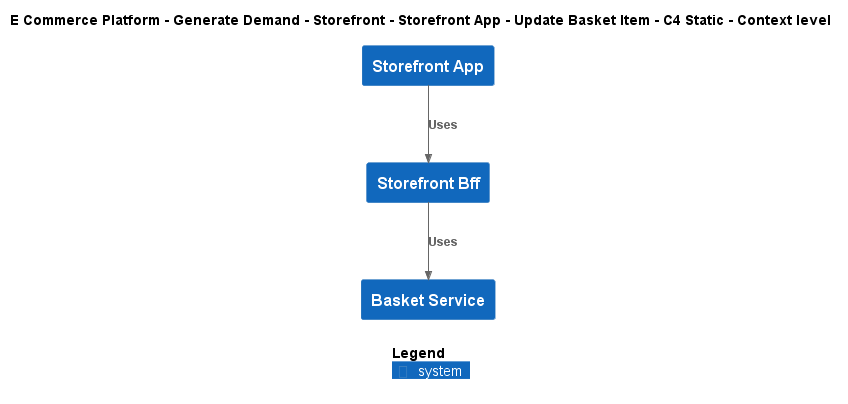

The diagram above was rendered by PlantUML. Its source (embedded in the PNG):
@startuml
!include ..\..\..\..\..\..\..\.c4s\C4_Context.puml

AddElementTag("c4interflow:lifecycle:new", $bgColor=green, $fontColor=#ffffff, $borderColor=green, $shadowing="False")
AddElementTag("c4interflow:lifecycle:changed", $bgColor=orange, $fontColor=#ffffff, $borderColor=orange, $shadowing="False")
AddElementTag("c4interflow:lifecycle:removed", $bgColor=red, $fontColor=#ffffff, $borderColor=red, $shadowing="False")

AddRelTag("c4interflow:lifecycle:new", $textColor=green, $lineColor=green)
AddRelTag("c4interflow:lifecycle:changed", $textColor=orange, $lineColor=orange)
AddRelTag("c4interflow:lifecycle:removed", $textColor=red, $lineColor=red)

SHOW_PERSON_PORTRAIT()
LAYOUT_TOP_DOWN()

skinparam linetype polyline

title E Commerce Platform - Generate Demand - Storefront - Storefront App - Update Basket Item - C4 Static - Context level

System(ECommercePlatform.GenerateDemand.Storefront.SoftwareSystems.StorefrontApp, "Storefront App", "")
System(ECommercePlatform.GenerateDemand.Storefront.SoftwareSystems.StorefrontBff, "Storefront Bff", "")
System(ECommercePlatform.GenerateDemand.Basket.SoftwareSystems.BasketService, "Basket Service", "")

Rel(ECommercePlatform.GenerateDemand.Storefront.SoftwareSystems.StorefrontApp, ECommercePlatform.GenerateDemand.Storefront.SoftwareSystems.StorefrontBff, "Uses")
Rel(ECommercePlatform.GenerateDemand.Storefront.SoftwareSystems.StorefrontBff, ECommercePlatform.GenerateDemand.Basket.SoftwareSystems.BasketService, "Uses")


SHOW_LEGEND()
@enduml